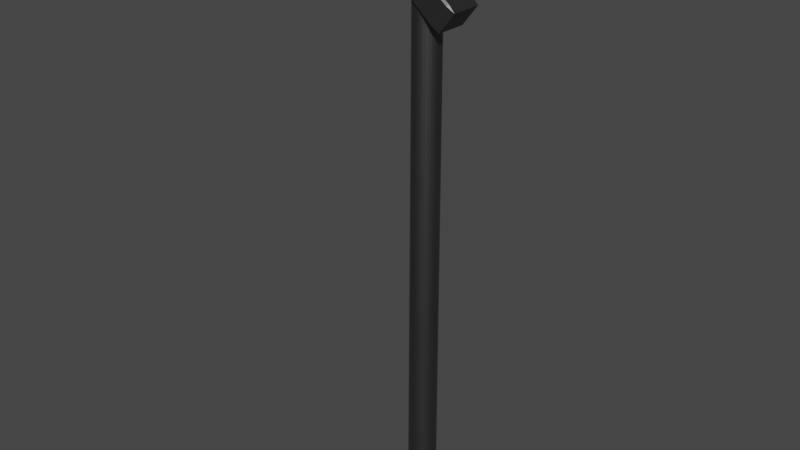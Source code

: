 # Source: BlendstreetLight.blend  (saved by Blender 3.6.13; exported with 4.5.12 LTS)
import bpy
from mathutils import Matrix  # noqa: F401  (used for matrix-valued properties, if any)

bpy.ops.wm.read_factory_settings(use_empty=True)
scene = bpy.context.scene
scene.name = 'Scene'

# ---- collections
col_collection = bpy.data.collections.new('Collection'); scene.collection.children.link(col_collection)

# ---- materials (node trees are filled in below, after node groups)
mat_material_001 = bpy.data.materials.new('Material.001')
mat_material_001.use_transparent_shadow = False
mat_material_002 = bpy.data.materials.new('Material.002')
mat_material_002.use_transparent_shadow = False

# ---- material node trees
mat_material_001.use_nodes = True; mat_material_001.node_tree.nodes.clear()
_N = mat_material_001.node_tree.nodes; _L = mat_material_001.node_tree.links
n0 = _N.new('ShaderNodeBsdfPrincipled'); n0.name = 'Principled BSDF'; n0.location = (10, 300)
n0.distribution = 'GGX'
n0.subsurface_method = 'RANDOM_WALK_SKIN'
n0.inputs[0].default_value = (0.1523, 0.1523, 0.1523, 1.0)
n0.inputs[1].default_value = 1.0
n0.inputs[3].default_value = 1.45
n0.inputs[27].default_value = (0.0, 0.0, 0.0, 1.0)
n0.inputs[28].default_value = 1.0
n1 = _N.new('ShaderNodeOutputMaterial'); n1.name = 'Material Output'; n1.location = (300, 300)
_L.new(n0.outputs[0], n1.inputs[0])
n1.is_active_output = True
mat_material_002.use_nodes = True; mat_material_002.node_tree.nodes.clear()
_N = mat_material_002.node_tree.nodes; _L = mat_material_002.node_tree.links
n0 = _N.new('ShaderNodeBsdfPrincipled'); n0.name = 'Principled BSDF'; n0.location = (10, 300)
n0.distribution = 'GGX'
n0.subsurface_method = 'RANDOM_WALK_SKIN'
n0.inputs[3].default_value = 1.45
n0.inputs[27].default_value = (0.0, 0.0, 0.0, 1.0)
n0.inputs[28].default_value = 1.0
n1 = _N.new('ShaderNodeOutputMaterial'); n1.name = 'Material Output'; n1.location = (300, 300)
_L.new(n0.outputs[0], n1.inputs[0])
n1.is_active_output = True

# ---- world
world_world = bpy.data.worlds.new('World'); scene.world = world_world
world_world.use_nodes = True; world_world.node_tree.nodes.clear()
_N = world_world.node_tree.nodes; _L = world_world.node_tree.links
n0 = _N.new('ShaderNodeOutputWorld'); n0.name = 'World Output'; n0.location = (300, 300)
n1 = _N.new('ShaderNodeBackground'); n1.name = 'Background'; n1.location = (10, 300)
n1.inputs[0].default_value = (0.05088, 0.05088, 0.05088, 1.0)
_L.new(n1.outputs[0], n0.inputs[0])
n0.is_active_output = True
world_world.color = (0.05088, 0.05088, 0.05088)
world_world.use_sun_shadow = False
world_world.sun_shadow_jitter_overblur = 0.0

# ---- meshes
me_cylinder = bpy.data.meshes.new('Cylinder')
me_cylinder.from_pydata([(-5.235e-09, 1.432, -1.0), (5.872e-09, 0.515, 1.0), (0.2794, 1.405, -1.0), (0.1005, 0.5051, 1.0), (0.5481, 1.323, -1.0), (0.1971, 0.4758, 1.0), (0.7958, 1.191, -1.0), (0.2861, 0.4282, 1.0), (1.013, 1.013, -1.0), (0.3641, 0.3641, 1.0), (1.191, 0.7958, -1.0), (0.4282, 0.2861, 1.0), (1.323, 0.5481, -1.0), (0.4758, 0.1971, 1.0), (1.405, 0.2794, -1.0), (0.5051, 0.1005, 1.0), (1.432, -6.443e-09, -1.0), (0.515, 7.228e-09, 1.0), (1.405, -0.2794, -1.0), (0.5051, -0.1005, 1.0), (1.323, -0.5481, -1.0), (0.4758, -0.1971, 1.0), (1.191, -0.7958, -1.0), (0.4282, -0.2861, 1.0), (1.013, -1.013, -1.0), (0.3641, -0.3641, 1.0), (0.7958, -1.191, -1.0), (0.2861, -0.4282, 1.0), (0.5481, -1.323, -1.0), (0.1971, -0.4758, 1.0), (0.2794, -1.405, -1.0), (0.1005, -0.5051, 1.0), (-5.235e-09, -1.432, -1.0), (5.872e-09, -0.515, 1.0), (-0.2794, -1.405, -1.0), (-0.1005, -0.5051, 1.0), (-0.5481, -1.323, -1.0), (-0.1971, -0.4758, 1.0), (-0.7958, -1.191, -1.0), (-0.2861, -0.4282, 1.0), (-1.013, -1.013, -1.0), (-0.3641, -0.3641, 1.0), (-1.191, -0.7958, -1.0), (-0.4282, -0.2861, 1.0), (-1.323, -0.5481, -1.0), (-0.4758, -0.1971, 1.0), (-1.405, -0.2794, -1.0), (-0.5051, -0.1005, 1.0), (-1.432, -6.443e-09, -1.0), (-0.515, 7.228e-09, 1.0), (-1.405, 0.2794, -1.0), (-0.5051, 0.1005, 1.0), (-1.323, 0.5481, -1.0), (-0.4758, 0.1971, 1.0), (-1.191, 0.7958, -1.0), (-0.4282, 0.2861, 1.0), (-1.013, 1.013, -1.0), (-0.3641, 0.3641, 1.0), (-0.7958, 1.191, -1.0), (-0.2861, 0.4282, 1.0), (-0.5481, 1.323, -1.0), (-0.1971, 0.4758, 1.0), (-0.2794, 1.405, -1.0), (-0.1005, 0.5051, 1.0), (5.456e-09, 0.5493, -0.8492), (0.1072, 0.5388, -0.8492), (0.2102, 0.5075, -0.8492), (0.3052, 0.4567, -0.8492), (0.3884, 0.3884, -0.8492), (0.4567, 0.3052, -0.8492), (0.5075, 0.2102, -0.8492), (0.5388, 0.1072, -0.8492), (0.5493, 6.716e-09, -0.8492), (0.5388, -0.1072, -0.8492), (0.5075, -0.2102, -0.8492), (0.4567, -0.3052, -0.8492), (0.3884, -0.3884, -0.8492), (0.3052, -0.4567, -0.8492), (0.2102, -0.5075, -0.8492), (0.1072, -0.5388, -0.8492), (5.456e-09, -0.5493, -0.8492), (-0.1072, -0.5388, -0.8492), (-0.2102, -0.5075, -0.8492), (-0.3052, -0.4567, -0.8492), (-0.3884, -0.3884, -0.8492), (-0.4567, -0.3052, -0.8492), (-0.5075, -0.2102, -0.8492), (-0.5388, -0.1072, -0.8492), (-0.5493, 6.716e-09, -0.8492), (-0.5388, 0.1072, -0.8492), (-0.5075, 0.2102, -0.8492), (-0.4567, 0.3052, -0.8492), (-0.3884, 0.3884, -0.8492), (-0.3052, 0.4567, -0.8492), (-0.2102, 0.5075, -0.8492), (-0.1072, 0.5388, -0.8492), (-5.235e-09, 1.432, -1.045), (0.2794, 1.405, -1.045), (0.5481, 1.323, -1.045), (0.7958, 1.191, -1.045), (1.013, 1.013, -1.045), (1.191, 0.7958, -1.045), (1.323, 0.5481, -1.045), (1.405, 0.2794, -1.045), (1.432, -6.443e-09, -1.045), (1.405, -0.2794, -1.045), (1.323, -0.5481, -1.045), (1.191, -0.7958, -1.045), (1.013, -1.013, -1.045), (0.7958, -1.191, -1.045), (0.5481, -1.323, -1.045), (0.2794, -1.405, -1.045), (-5.235e-09, -1.432, -1.045), (-0.2794, -1.405, -1.045), (-0.5481, -1.323, -1.045), (-0.7958, -1.191, -1.045), (-1.013, -1.013, -1.045), (-1.191, -0.7958, -1.045), (-1.323, -0.5481, -1.045), (-1.405, -0.2794, -1.045), (-1.432, -6.443e-09, -1.045), (-1.405, 0.2794, -1.045), (-1.323, 0.5481, -1.045), (-1.191, 0.7958, -1.045), (-1.013, 1.013, -1.045), (-0.7958, 1.191, -1.045), (-0.5481, 1.323, -1.045), (-0.2794, 1.405, -1.045), (5.872e-09, 0.5145, 1.0), (0.1005, 0.5046, 1.0), (0.1971, 0.4753, 1.0), (0.2861, 0.4277, 1.0), (0.3641, 0.3637, 1.0), (0.4282, 0.2856, 1.0), (0.4758, 0.1966, 1.0), (0.5051, 0.09998, 1.0), (0.515, -0.0004811, 1.0), (0.5051, -0.1009, 1.0), (0.4758, -0.1975, 1.0), (0.4282, -0.2866, 1.0), (0.3641, -0.3646, 1.0), (0.2861, -0.4287, 1.0), (0.1971, -0.4762, 1.0), (0.1005, -0.5055, 1.0), (5.872e-09, -0.5154, 1.0), (-0.1005, -0.5055, 1.0), (-0.1971, -0.4762, 1.0), (-0.2861, -0.4287, 1.0), (-0.3641, -0.3646, 1.0), (-0.4282, -0.2866, 1.0), (-0.4758, -0.1975, 1.0), (-0.5051, -0.1009, 1.0), (-0.515, -0.0004811, 1.0), (-0.5051, 0.09998, 1.0), (-0.4758, 0.1966, 1.0), (-0.4282, 0.2856, 1.0), (-0.3641, 0.3637, 1.0), (-0.2861, 0.4277, 1.0), (-0.1971, 0.4753, 1.0), (-0.1005, 0.5046, 1.0), (5.872e-09, 0.514, 1.0), (0.1005, 0.5041, 1.0), (0.1971, 0.4748, 1.0), (0.2861, 0.4272, 1.0), (0.3641, 0.3632, 1.0), (0.4282, 0.2851, 1.0), (0.4758, 0.1961, 1.0), (0.5051, 0.0995, 1.0), (0.515, -0.0009622, 1.0), (0.5051, -0.1014, 1.0), (0.4758, -0.198, 1.0), (0.4282, -0.2871, 1.0), (0.3641, -0.3651, 1.0), (0.2861, -0.4291, 1.0), (0.1971, -0.4767, 0.9999), (0.1005, -0.506, 0.9999), (5.872e-09, -0.5159, 0.9999), (-0.1005, -0.506, 0.9999), (-0.1971, -0.4767, 0.9999), (-0.2861, -0.4291, 1.0), (-0.3641, -0.3651, 1.0), (-0.4282, -0.2871, 1.0), (-0.4758, -0.198, 1.0), (-0.5051, -0.1014, 1.0), (-0.515, -0.0009622, 1.0), (-0.5051, 0.0995, 1.0), (-0.4758, 0.1961, 1.0), (-0.4282, 0.2851, 1.0), (-0.3641, 0.3632, 1.0), (-0.2861, 0.4272, 1.0), (-0.1971, 0.4748, 1.0), (-0.1005, 0.5041, 1.0), (5.872e-09, 0.5135, 1.0), (0.1005, 0.5036, 1.0), (0.1971, 0.4743, 1.0), (0.2861, 0.4267, 1.0), (0.3641, 0.3627, 1.0), (0.4282, 0.2847, 1.0), (0.4758, 0.1956, 1.0), (0.5051, 0.09902, 1.0), (0.515, -0.001443, 1.0), (0.5051, -0.1019, 1.0), (0.4758, -0.1985, 1.0), (0.4282, -0.2875, 1.0), (0.3641, -0.3656, 0.9999), (0.2861, -0.4296, 0.9999), (0.1971, -0.4772, 0.9999), (0.1005, -0.5065, 0.9999), (5.872e-09, -0.5164, 0.9999), (-0.1005, -0.5065, 0.9999), (-0.1971, -0.4772, 0.9999), (-0.2861, -0.4296, 0.9999), (-0.3641, -0.3656, 0.9999), (-0.4282, -0.2875, 1.0), (-0.4758, -0.1985, 1.0), (-0.5051, -0.1019, 1.0), (-0.515, -0.001443, 1.0), (-0.5051, 0.09902, 1.0), (-0.4758, 0.1956, 1.0), (-0.4282, 0.2847, 1.0), (-0.3641, 0.3627, 1.0), (-0.2861, 0.4267, 1.0), (-0.1971, 0.4743, 1.0), (-0.1005, 0.5036, 1.0), (5.872e-09, 0.513, 1.0), (0.1005, 0.5031, 1.0), (0.1971, 0.4738, 1.0), (0.2861, 0.4262, 1.0), (0.3641, 0.3622, 1.0), (0.4282, 0.2842, 1.0), (0.4758, 0.1951, 1.0), (0.5051, 0.09854, 1.0), (0.515, -0.001924, 1.0), (0.5051, -0.1024, 1.0), (0.4758, -0.199, 1.0), (0.4282, -0.288, 0.9999), (0.3641, -0.3661, 0.9999), (0.2861, -0.4301, 0.9999), (0.1971, -0.4777, 0.9999), (0.1005, -0.507, 0.9999), (5.872e-09, -0.5169, 0.9999), (-0.1005, -0.507, 0.9999), (-0.1971, -0.4777, 0.9999), (-0.2861, -0.4301, 0.9999), (-0.3641, -0.3661, 0.9999), (-0.4282, -0.288, 0.9999), (-0.4758, -0.199, 1.0), (-0.5051, -0.1024, 1.0), (-0.515, -0.001924, 1.0), (-0.5051, 0.09854, 1.0), (-0.4758, 0.1951, 1.0), (-0.4282, 0.2842, 1.0), (-0.3641, 0.3622, 1.0), (-0.2861, 0.4262, 1.0), (-0.1971, 0.4738, 1.0), (-0.1005, 0.5031, 1.0), (5.872e-09, 0.5126, 1.0), (0.1005, 0.5027, 1.0), (0.1971, 0.4734, 1.0), (0.2861, 0.4258, 1.0), (0.3641, 0.3617, 1.0), (0.4282, 0.2837, 1.0), (0.4758, 0.1947, 1.0), (0.5051, 0.09806, 1.0), (0.515, -0.002406, 1.0), (0.5051, -0.1029, 1.0), (0.4758, -0.1995, 0.9999), (0.4282, -0.2885, 0.9999), (0.3641, -0.3665, 0.9999), (0.2861, -0.4306, 0.9999), (0.1971, -0.4782, 0.9999), (0.1005, -0.5075, 0.9999), (5.872e-09, -0.5174, 0.9999), (-0.1005, -0.5075, 0.9999), (-0.1971, -0.4782, 0.9999), (-0.2861, -0.4306, 0.9999), (-0.3641, -0.3665, 0.9999), (-0.4282, -0.2885, 0.9999), (-0.4758, -0.1995, 0.9999), (-0.5051, -0.1029, 1.0), (-0.515, -0.002406, 1.0), (-0.5051, 0.09806, 1.0), (-0.4758, 0.1947, 1.0), (-0.4282, 0.2837, 1.0), (-0.3641, 0.3617, 1.0), (-0.2861, 0.4258, 1.0), (-0.1971, 0.4734, 1.0), (-0.1005, 0.5027, 1.0), (5.872e-09, 0.5121, 1.0), (0.1005, 0.5022, 1.0), (0.1971, 0.4729, 1.0), (0.2861, 0.4253, 1.0), (0.3641, 0.3612, 1.0), (0.4282, 0.2832, 1.0), (0.4758, 0.1942, 1.0), (0.5051, 0.09758, 1.0), (0.515, -0.002887, 1.0), (0.5051, -0.1034, 1.0), (0.4758, -0.2, 0.9999), (0.4282, -0.289, 0.9999), (0.3641, -0.367, 0.9999), (0.2861, -0.4311, 0.9999), (0.1971, -0.4786, 0.9998), (0.1005, -0.508, 0.9998), (5.872e-09, -0.5178, 0.9998), (-0.1005, -0.508, 0.9998), (-0.1971, -0.4786, 0.9998), (-0.2861, -0.4311, 0.9999), (-0.3641, -0.367, 0.9999), (-0.4282, -0.289, 0.9999), (-0.4758, -0.2, 0.9999), (-0.5051, -0.1034, 1.0), (-0.515, -0.002887, 1.0), (-0.5051, 0.09758, 1.0), (-0.4758, 0.1942, 1.0), (-0.4282, 0.2832, 1.0), (-0.3641, 0.3612, 1.0), (-0.2861, 0.4253, 1.0), (-0.1971, 0.4729, 1.0), (-0.1005, 0.5022, 1.0), (5.872e-09, 0.5116, 1.0), (0.1005, 0.5017, 1.0), (0.1971, 0.4724, 1.0), (0.2861, 0.4248, 1.0), (0.3641, 0.3608, 1.0), (0.4282, 0.2827, 1.0), (0.4758, 0.1937, 1.0), (0.5051, 0.0971, 1.0), (0.515, -0.003368, 1.0), (0.5051, -0.1038, 1.0), (0.4758, -0.2004, 0.9999), (0.4282, -0.2895, 0.9999), (0.3641, -0.3675, 0.9999), (0.2861, -0.4315, 0.9998), (0.1971, -0.4791, 0.9998), (0.1005, -0.5084, 0.9998), (5.872e-09, -0.5183, 0.9998), (-0.1005, -0.5084, 0.9998), (-0.1971, -0.4791, 0.9998), (-0.2861, -0.4315, 0.9998), (-0.3641, -0.3675, 0.9999), (-0.4282, -0.2895, 0.9999), (-0.4758, -0.2004, 0.9999), (-0.5051, -0.1038, 1.0), (-0.515, -0.003368, 1.0), (-0.5051, 0.0971, 1.0), (-0.4758, 0.1937, 1.0), (-0.4282, 0.2827, 1.0), (-0.3641, 0.3608, 1.0), (-0.2861, 0.4248, 1.0), (-0.1971, 0.4724, 1.0), (-0.1005, 0.5017, 1.0), (-2.808, -0.4272, 1.279), (-3.11, -0.4272, 1.295), (-2.845, -0.5048, 1.274), (1.277, -0.6776, 0.9715), (1.545, -0.613, 0.9521), (1.315, -0.599, 0.9762), (-3.11, 0.4272, 1.295), (-2.808, 0.4272, 1.279), (-2.845, 0.5048, 1.274), (1.315, 0.599, 0.9762), (1.545, 0.613, 0.9521), (1.277, 0.6776, 0.9715), (-3.587, -0.4119, 1.233), (-3.321, -0.4909, 1.212), (-3.257, -0.5048, 1.222), (-3.521, -0.4272, 1.243), (0.6623, -0.599, 0.8942), (0.9545, -0.613, 0.8778), (0.7002, -0.6776, 0.8989), (-3.521, 0.4272, 1.243), (-3.257, 0.5048, 1.222), (-3.321, 0.4909, 1.212), (-3.587, 0.4119, 1.233), (0.7002, 0.6776, 0.8989), (0.9545, 0.613, 0.8778), (0.6623, 0.599, 0.8942), (-1.983, -0.4391, 1.216), (-2.515, -0.4272, 1.256), (-2.552, -0.5048, 1.251), (-2.02, -0.5177, 1.211), (-2.515, 0.4272, 1.256), (-1.983, 0.4391, 1.216), (-2.02, 0.5177, 1.211), (-2.552, 0.5048, 1.251), (-3.051, 0.4909, 1.191), (-2.964, 0.5048, 1.2), (-2.444, 0.5177, 1.158), (-2.482, 0.4391, 1.153), (-2.787, 0.412, 1.171), (-3.051, -0.4909, 1.191), (-2.787, -0.412, 1.171), (-2.482, -0.4391, 1.153), (-2.444, -0.5177, 1.158), (-2.964, -0.5048, 1.2), (-3.468, 0.3755, 1.161), (-3.202, 0.297, 1.141), (-3.518, 0.2842, 1.157), (-3.55, 0.3755, 1.167), (-3.577, 0.2842, 1.162), (-3.814, 0.297, 1.188), (-3.814, -0.297, 1.188), (-3.577, -0.2842, 1.162), (-3.55, -0.3755, 1.167), (-3.468, -0.3755, 1.161), (-3.518, -0.2842, 1.157), (-3.202, -0.297, 1.141)], [], [(64, 1, 3, 65), (65, 3, 5, 66), (66, 5, 7, 67), (67, 7, 9, 68), (68, 9, 11, 69), (69, 11, 13, 70), (70, 13, 15, 71), (71, 15, 17, 72), (72, 17, 19, 73), (73, 19, 21, 74), (74, 21, 23, 75), (75, 23, 25, 76), (76, 25, 27, 77), (77, 27, 29, 78), (78, 29, 31, 79), (79, 31, 33, 80), (80, 33, 35, 81), (81, 35, 37, 82), (82, 37, 39, 83), (83, 39, 41, 84), (84, 41, 43, 85), (85, 43, 45, 86), (86, 45, 47, 87), (87, 47, 49, 88), (88, 49, 51, 89), (89, 51, 53, 90), (90, 53, 55, 91), (91, 55, 57, 92), (92, 57, 59, 93), (93, 59, 61, 94), (7, 5, 130, 131), (94, 61, 63, 95), (95, 63, 1, 64), (14, 16, 104, 103), (62, 95, 64, 0), (60, 94, 95, 62), (58, 93, 94, 60), (56, 92, 93, 58), (54, 91, 92, 56), (52, 90, 91, 54), (50, 89, 90, 52), (48, 88, 89, 50), (46, 87, 88, 48), (44, 86, 87, 46), (42, 85, 86, 44), (40, 84, 85, 42), (38, 83, 84, 40), (36, 82, 83, 38), (34, 81, 82, 36), (32, 80, 81, 34), (30, 79, 80, 32), (28, 78, 79, 30), (26, 77, 78, 28), (24, 76, 77, 26), (22, 75, 76, 24), (20, 74, 75, 22), (18, 73, 74, 20), (16, 72, 73, 18), (14, 71, 72, 16), (12, 70, 71, 14), (10, 69, 70, 12), (8, 68, 69, 10), (6, 67, 68, 8), (4, 66, 67, 6), (2, 65, 66, 4), (0, 64, 65, 2), (96, 97, 98, 99, 100, 101, 102, 103, 104, 105, 106, 107, 108, 109, 110, 111, 112, 113, 114, 115, 116, 117, 118, 119, 120, 121, 122, 123, 124, 125, 126, 127), (32, 34, 113, 112), (50, 52, 122, 121), (6, 8, 100, 99), (24, 26, 109, 108), (42, 44, 118, 117), (60, 62, 127, 126), (16, 18, 105, 104), (34, 36, 114, 113), (52, 54, 123, 122), (8, 10, 101, 100), (26, 28, 110, 109), (44, 46, 119, 118), (0, 2, 97, 96), (62, 0, 96, 127), (18, 20, 106, 105), (36, 38, 115, 114), (54, 56, 124, 123), (10, 12, 102, 101), (28, 30, 111, 110), (46, 48, 120, 119), (2, 4, 98, 97), (20, 22, 107, 106), (38, 40, 116, 115), (56, 58, 125, 124), (12, 14, 103, 102), (30, 32, 112, 111), (48, 50, 121, 120), (4, 6, 99, 98), (22, 24, 108, 107), (40, 42, 117, 116), (58, 60, 126, 125), (141, 140, 172, 173), (25, 23, 139, 140), (43, 41, 148, 149), (61, 59, 157, 158), (17, 15, 135, 136), (35, 33, 144, 145), (53, 51, 153, 154), (9, 7, 131, 132), (27, 25, 140, 141), (45, 43, 149, 150), (63, 61, 158, 159), (19, 17, 136, 137), (37, 35, 145, 146), (55, 53, 154, 155), (11, 9, 132, 133), (29, 27, 141, 142), (47, 45, 150, 151), (3, 1, 128, 129), (1, 63, 159, 128), (21, 19, 137, 138), (39, 37, 146, 147), (57, 55, 155, 156), (13, 11, 133, 134), (31, 29, 142, 143), (49, 47, 151, 152), (5, 3, 129, 130), (23, 21, 138, 139), (41, 39, 147, 148), (59, 57, 156, 157), (15, 13, 134, 135), (33, 31, 143, 144), (51, 49, 152, 153), (176, 175, 207, 208), (155, 154, 186, 187), (142, 141, 173, 174), (129, 128, 160, 161), (156, 155, 187, 188), (143, 142, 174, 175), (130, 129, 161, 162), (157, 156, 188, 189), (144, 143, 175, 176), (131, 130, 162, 163), (158, 157, 189, 190), (145, 144, 176, 177), (132, 131, 163, 164), (159, 158, 190, 191), (146, 145, 177, 178), (133, 132, 164, 165), (128, 159, 191, 160), (147, 146, 178, 179), (134, 133, 165, 166), (148, 147, 179, 180), (135, 134, 166, 167), (149, 148, 180, 181), (136, 135, 167, 168), (150, 149, 181, 182), (137, 136, 168, 169), (151, 150, 182, 183), (138, 137, 169, 170), (152, 151, 183, 184), (139, 138, 170, 171), (153, 152, 184, 185), (140, 139, 171, 172), (154, 153, 185, 186), (211, 210, 242, 243), (163, 162, 194, 195), (190, 189, 221, 222), (177, 176, 208, 209), (164, 163, 195, 196), (191, 190, 222, 223), (178, 177, 209, 210), (165, 164, 196, 197), (160, 191, 223, 192), (179, 178, 210, 211), (166, 165, 197, 198), (180, 179, 211, 212), (167, 166, 198, 199), (181, 180, 212, 213), (168, 167, 199, 200), (182, 181, 213, 214), (169, 168, 200, 201), (183, 182, 214, 215), (170, 169, 201, 202), (184, 183, 215, 216), (171, 170, 202, 203), (185, 184, 216, 217), (172, 171, 203, 204), (186, 185, 217, 218), (173, 172, 204, 205), (187, 186, 218, 219), (174, 173, 205, 206), (161, 160, 192, 193), (188, 187, 219, 220), (175, 174, 206, 207), (162, 161, 193, 194), (189, 188, 220, 221), (246, 245, 277, 278), (198, 197, 229, 230), (212, 211, 243, 244), (199, 198, 230, 231), (213, 212, 244, 245), (200, 199, 231, 232), (214, 213, 245, 246), (201, 200, 232, 233), (215, 214, 246, 247), (202, 201, 233, 234), (216, 215, 247, 248), (203, 202, 234, 235), (217, 216, 248, 249), (204, 203, 235, 236), (218, 217, 249, 250), (205, 204, 236, 237), (219, 218, 250, 251), (206, 205, 237, 238), (193, 192, 224, 225), (220, 219, 251, 252), (207, 206, 238, 239), (194, 193, 225, 226), (221, 220, 252, 253), (208, 207, 239, 240), (195, 194, 226, 227), (222, 221, 253, 254), (209, 208, 240, 241), (196, 195, 227, 228), (223, 222, 254, 255), (210, 209, 241, 242), (197, 196, 228, 229), (192, 223, 255, 224), (281, 280, 312, 313), (233, 232, 264, 265), (247, 246, 278, 279), (234, 233, 265, 266), (248, 247, 279, 280), (235, 234, 266, 267), (249, 248, 280, 281), (236, 235, 267, 268), (250, 249, 281, 282), (237, 236, 268, 269), (251, 250, 282, 283), (238, 237, 269, 270), (225, 224, 256, 257), (252, 251, 283, 284), (239, 238, 270, 271), (226, 225, 257, 258), (253, 252, 284, 285), (240, 239, 271, 272), (227, 226, 258, 259), (254, 253, 285, 286), (241, 240, 272, 273), (228, 227, 259, 260), (255, 254, 286, 287), (242, 241, 273, 274), (229, 228, 260, 261), (224, 255, 287, 256), (243, 242, 274, 275), (230, 229, 261, 262), (244, 243, 275, 276), (231, 230, 262, 263), (245, 244, 276, 277), (232, 231, 263, 264), (289, 288, 320, 321), (268, 267, 299, 300), (282, 281, 313, 314), (269, 268, 300, 301), (283, 282, 314, 315), (270, 269, 301, 302), (257, 256, 288, 289), (284, 283, 315, 316), (271, 270, 302, 303), (258, 257, 289, 290), (285, 284, 316, 317), (272, 271, 303, 304), (259, 258, 290, 291), (286, 285, 317, 318), (273, 272, 304, 305), (260, 259, 291, 292), (287, 286, 318, 319), (274, 273, 305, 306), (261, 260, 292, 293), (256, 287, 319, 288), (275, 274, 306, 307), (262, 261, 293, 294), (276, 275, 307, 308), (263, 262, 294, 295), (277, 276, 308, 309), (264, 263, 295, 296), (278, 277, 309, 310), (265, 264, 296, 297), (279, 278, 310, 311), (266, 265, 297, 298), (280, 279, 311, 312), (267, 266, 298, 299), (321, 320, 351, 350, 349, 348, 347, 346, 345, 344, 343, 342, 341, 340, 339, 338, 337, 336, 335, 334, 333, 332, 331, 330, 329, 328, 327, 326, 325, 324, 323, 322), (316, 315, 347, 348), (303, 302, 334, 335), (290, 289, 321, 322), (317, 316, 348, 349), (304, 303, 335, 336), (291, 290, 322, 323), (318, 317, 349, 350), (305, 304, 336, 337), (292, 291, 323, 324), (319, 318, 350, 351), (306, 305, 337, 338), (293, 292, 324, 325), (288, 319, 351, 320), (307, 306, 338, 339), (294, 293, 325, 326), (308, 307, 339, 340), (295, 294, 326, 327), (309, 308, 340, 341), (296, 295, 327, 328), (310, 309, 341, 342), (297, 296, 328, 329), (311, 310, 342, 343), (298, 297, 329, 330), (312, 311, 343, 344), (299, 298, 330, 331), (313, 312, 344, 345), (300, 299, 331, 332), (314, 313, 345, 346), (301, 300, 332, 333), (315, 314, 346, 347), (302, 301, 333, 334), (376, 362, 356, 369), (364, 374, 401, 402), (373, 386, 396, 399), (378, 357, 361, 383), (366, 395, 380, 354), (360, 385, 387, 372), (394, 370, 355, 381), (390, 392, 407, 397), (384, 363, 375, 388), (358, 371, 367, 353), (400, 398, 406, 403), (389, 377, 368, 393), (391, 365, 404, 405), (352, 353, 354), (355, 356, 357), (358, 359, 360), (361, 362, 363), (364, 365, 366, 367), (368, 369, 370), (371, 372, 373, 374), (375, 376, 377), (378, 379, 380, 381), (382, 383, 384, 385), (386, 387, 388, 389, 390), (391, 392, 393, 394, 395), (396, 397, 398), (399, 400, 401), (402, 403, 404), (405, 406, 407), (358, 353, 352, 359), (381, 355, 357, 378), (356, 362, 361, 357), (385, 360, 359, 382), (371, 358, 360, 372), (362, 376, 375, 363), (386, 373, 372, 387), (367, 371, 374, 364), (376, 369, 368, 377), (395, 366, 365, 391), (353, 367, 366, 354), (369, 356, 355, 370), (354, 380, 379, 352), (363, 384, 383, 361), (377, 389, 388, 375), (370, 394, 393, 368), (394, 381, 380, 395), (389, 393, 392, 390), (384, 388, 387, 385), (378, 383, 382, 379), (398, 400, 399, 396), (402, 401, 400, 403), (405, 404, 403, 406), (397, 407, 406, 398), (390, 397, 396, 386), (401, 374, 373, 399), (391, 405, 407, 392), (364, 402, 404, 365), (352, 379, 382, 359)])
me_cylinder.polygons.foreach_set('material_index', [0, 0, 0, 0, 0, 0, 0, 0, 0, 0, 0, 0, 0, 0, 0, 0, 0, 0, 0, 0, 0, 0, 0, 0, 0, 0, 0, 0, 0, 0, 0, 0, 0, 0, 0, 0, 0, 0, 0, 0, 0, 0, 0, 0, 0, 0, 0, 0, 0, 0, 0, 0, 0, 0, 0, 0, 0, 0, 0, 0, 0, 0, 0, 0, 0, 0, 0, 0, 0, 0, 0, 0, 0, 0, 0, 0, 0, 0, 0, 0, 0, 0, 0, 0, 0, 0, 0, 0, 0, 0, 0, 0, 0, 0, 0, 0, 0, 0, 0, 0, 0, 0, 0, 0, 0, 0, 0, 0, 0, 0, 0, 0, 0, 0, 0, 0, 0, 0, 0, 0, 0, 0, 0, 0, 0, 0, 0, 0, 0, 0, 0, 0, 0, 0, 0, 0, 0, 0, 0, 0, 0, 0, 0, 0, 0, 0, 0, 0, 0, 0, 0, 0, 0, 0, 0, 0, 0, 0, 0, 0, 0, 0, 0, 0, 0, 0, 0, 0, 0, 0, 0, 0, 0, 0, 0, 0, 0, 0, 0, 0, 0, 0, 0, 0, 0, 0, 0, 0, 0, 0, 0, 0, 0, 0, 0, 0, 0, 0, 0, 0, 0, 0, 0, 0, 0, 0, 0, 0, 0, 0, 0, 0, 0, 0, 0, 0, 0, 0, 0, 0, 0, 0, 0, 0, 0, 0, 0, 0, 0, 0, 0, 0, 0, 0, 0, 0, 0, 0, 0, 0, 0, 0, 0, 0, 0, 0, 0, 0, 0, 0, 0, 0, 0, 0, 0, 0, 0, 0, 0, 0, 0, 0, 0, 0, 0, 0, 0, 0, 0, 0, 0, 0, 0, 0, 0, 0, 0, 0, 0, 0, 0, 0, 0, 0, 0, 0, 0, 0, 0, 0, 0, 0, 0, 0, 0, 0, 0, 0, 0, 0, 0, 0, 0, 0, 0, 0, 0, 0, 0, 0, 0, 0, 0, 0, 0, 0, 0, 0, 0, 0, 0, 0, 0, 1, 1, 0, 0, 0, 0, 0, 0, 0, 1, 0, 1, 0, 0, 0, 0, 0, 0, 0, 0, 0, 0, 0, 0, 1, 1, 1, 1, 0, 0, 0, 0, 0, 0, 0, 0, 0, 0, 0, 0, 0, 0, 0, 0, 0, 0, 0, 0, 1, 1, 1, 1, 1, 1, 1, 1, 0])
_uv = me_cylinder.uv_layers.new(name='UVMap')
_uv.uv.foreach_set('vector', [1.0, 0.5377, 1.0, 1.0, 0.9688, 1.0, 0.9688, 0.5377, 0.9688, 0.5377, 0.9688, 1.0, 0.9375, 1.0, 0.9375, 0.5377, 0.9375, 0.5377, 0.9375, 1.0, 0.9062, 1.0, 0.9062, 0.5377, 0.9062, 0.5377, 0.9062, 1.0, 0.875, 1.0, 0.875, 0.5377, 0.875, 0.5377, 0.875, 1.0, 0.8438, 1.0, 0.8438, 0.5377, 0.8438, 0.5377, 0.8438, 1.0, 0.8125, 1.0, 0.8125, 0.5377, 0.8125, 0.5377, 0.8125, 1.0, 0.7812, 1.0, 0.7812, 0.5377, 0.7812, 0.5377, 0.7812, 1.0, 0.75, 1.0, 0.75, 0.5377, 0.75, 0.5377, 0.75, 1.0, 0.7188, 1.0, 0.7188, 0.5377, 0.7188, 0.5377, 0.7188, 1.0, 0.6875, 1.0, 0.6875, 0.5377, 0.6875, 0.5377, 0.6875, 1.0, 0.6562, 1.0, 0.6562, 0.5377, 0.6562, 0.5377, 0.6562, 1.0, 0.625, 1.0, 0.625, 0.5377, 0.625, 0.5377, 0.625, 1.0, 0.5938, 1.0, 0.5938, 0.5377, 0.5938, 0.5377, 0.5938, 1.0, 0.5625, 1.0, 0.5625, 0.5377, 0.5625, 0.5377, 0.5625, 1.0, 0.5312, 1.0, 0.5312, 0.5377, 0.5312, 0.5377, 0.5312, 1.0, 0.5, 1.0, 0.5, 0.5377, 0.5, 0.5377, 0.5, 1.0, 0.4688, 1.0, 0.4688, 0.5377, 0.4688, 0.5377, 0.4688, 1.0, 0.4375, 1.0, 0.4375, 0.5377, 0.4375, 0.5377, 0.4375, 1.0, 0.4062, 1.0, 0.4062, 0.5377, 0.4062, 0.5377, 0.4062, 1.0, 0.375, 1.0, 0.375, 0.5377, 0.375, 0.5377, 0.375, 1.0, 0.3438, 1.0, 0.3438, 0.5377, 0.3438, 0.5377, 0.3438, 1.0, 0.3125, 1.0, 0.3125, 0.5377, 0.3125, 0.5377, 0.3125, 1.0, 0.2812, 1.0, 0.2812, 0.5377, 0.2812, 0.5377, 0.2812, 1.0, 0.25, 1.0, 0.25, 0.5377, 0.25, 0.5377, 0.25, 1.0, 0.2188, 1.0, 0.2188, 0.5377, 0.2188, 0.5377, 0.2188, 1.0, 0.1875, 1.0, 0.1875, 0.5377, 0.1875, 0.5377, 0.1875, 1.0, 0.1562, 1.0, 0.1562, 0.5377, 0.1562, 0.5377, 0.1562, 1.0, 0.125, 1.0, 0.125, 0.5377, 0.125, 0.5377, 0.125, 1.0, 0.09375, 1.0, 0.09375, 0.5377, 0.09375, 0.5377, 0.09375, 1.0, 0.0625, 1.0, 0.0625, 0.5377, 0.9062, 1.0, 0.9375, 1.0, 0.9375, 1.0, 0.9062, 1.0, 0.0625, 0.5377, 0.0625, 1.0, 0.03125, 1.0, 0.03125, 0.5377, 0.03125, 0.5377, 0.03125, 1.0, 0.0, 1.0, 0.0, 0.5377, 0.7812, 0.5, 0.75, 0.5, 0.75, 0.5, 0.7812, 0.5, 0.03125, 0.5, 0.03125, 0.5377, 0.0, 0.5377, 0.0, 0.5, 0.0625, 0.5, 0.0625, 0.5377, 0.03125, 0.5377, 0.03125, 0.5, 0.09375, 0.5, 0.09375, 0.5377, 0.0625, 0.5377, 0.0625, 0.5, 0.125, 0.5, 0.125, 0.5377, 0.09375, 0.5377, 0.09375, 0.5, 0.1562, 0.5, 0.1562, 0.5377, 0.125, 0.5377, 0.125, 0.5, 0.1875, 0.5, 0.1875, 0.5377, 0.1562, 0.5377, 0.1562, 0.5, 0.2188, 0.5, 0.2188, 0.5377, 0.1875, 0.5377, 0.1875, 0.5, 0.25, 0.5, 0.25, 0.5377, 0.2188, 0.5377, 0.2188, 0.5, 0.2812, 0.5, 0.2812, 0.5377, 0.25, 0.5377, 0.25, 0.5, 0.3125, 0.5, 0.3125, 0.5377, 0.2812, 0.5377, 0.2812, 0.5, 0.3438, 0.5, 0.3438, 0.5377, 0.3125, 0.5377, 0.3125, 0.5, 0.375, 0.5, 0.375, 0.5377, 0.3438, 0.5377, 0.3438, 0.5, 0.4062, 0.5, 0.4062, 0.5377, 0.375, 0.5377, 0.375, 0.5, 0.4375, 0.5, 0.4375, 0.5377, 0.4062, 0.5377, 0.4062, 0.5, 0.4688, 0.5, 0.4688, 0.5377, 0.4375, 0.5377, 0.4375, 0.5, 0.5, 0.5, 0.5, 0.5377, 0.4688, 0.5377, 0.4688, 0.5, 0.5312, 0.5, 0.5312, 0.5377, 0.5, 0.5377, 0.5, 0.5, 0.5625, 0.5, 0.5625, 0.5377, 0.5312, 0.5377, 0.5312, 0.5, 0.5938, 0.5, 0.5938, 0.5377, 0.5625, 0.5377, 0.5625, 0.5, 0.625, 0.5, 0.625, 0.5377, 0.5938, 0.5377, 0.5938, 0.5, 0.6562, 0.5, 0.6562, 0.5377, 0.625, 0.5377, 0.625, 0.5, 0.6875, 0.5, 0.6875, 0.5377, 0.6562, 0.5377, 0.6562, 0.5, 0.7188, 0.5, 0.7188, 0.5377, 0.6875, 0.5377, 0.6875, 0.5, 0.75, 0.5, 0.75, 0.5377, 0.7188, 0.5377, 0.7188, 0.5, 0.7812, 0.5, 0.7812, 0.5377, 0.75, 0.5377, 0.75, 0.5, 0.8125, 0.5, 0.8125, 0.5377, 0.7812, 0.5377, 0.7812, 0.5, 0.8438, 0.5, 0.8438, 0.5377, 0.8125, 0.5377, 0.8125, 0.5, 0.875, 0.5, 0.875, 0.5377, 0.8438, 0.5377, 0.8438, 0.5, 0.9062, 0.5, 0.9062, 0.5377, 0.875, 0.5377, 0.875, 0.5, 0.9375, 0.5, 0.9375, 0.5377, 0.9062, 0.5377, 0.9062, 0.5, 0.9688, 0.5, 0.9688, 0.5377, 0.9375, 0.5377, 0.9375, 0.5, 1.0, 0.5, 1.0, 0.5377, 0.9688, 0.5377, 0.9688, 0.5, 0.75, 0.49, 0.7968, 0.4854, 0.8418, 0.4717, 0.8833, 0.4496, 0.9197, 0.4197, 0.9496, 0.3833, 0.9717, 0.3418, 0.9854, 0.2968, 0.99, 0.25, 0.9854, 0.2032, 0.9717, 0.1582, 0.9496, 0.1167, 0.9197, 0.08029, 0.8833, 0.05045, 0.8418, 0.02827, 0.7968, 0.01461, 0.75, 0.01, 0.7032, 0.01461, 0.6582, 0.02827, 0.6167, 0.05045, 0.5803, 0.08029, 0.5504, 0.1167, 0.5283, 0.1582, 0.5146, 0.2032, 0.51, 0.25, 0.5146, 0.2968, 0.5283, 0.3418, 0.5504, 0.3833, 0.5803, 0.4197, 0.6167, 0.4496, 0.6582, 0.4717, 0.7032, 0.4854, 0.5, 0.5, 0.4688, 0.5, 0.4688, 0.5, 0.5, 0.5, 0.2188, 0.5, 0.1875, 0.5, 0.1875, 0.5, 0.2188, 0.5, 0.9062, 0.5, 0.875, 0.5, 0.875, 0.5, 0.9062, 0.5, 0.625, 0.5, 0.5938, 0.5, 0.5938, 0.5, 0.625, 0.5, 0.3438, 0.5, 0.3125, 0.5, 0.3125, 0.5, 0.3438, 0.5, 0.0625, 0.5, 0.03125, 0.5, 0.03125, 0.5, 0.0625, 0.5, 0.75, 0.5, 0.7188, 0.5, 0.7188, 0.5, 0.75, 0.5, 0.4688, 0.5, 0.4375, 0.5, 0.4375, 0.5, 0.4688, 0.5, 0.1875, 0.5, 0.1562, 0.5, 0.1562, 0.5, 0.1875, 0.5, 0.875, 0.5, 0.8438, 0.5, 0.8438, 0.5, 0.875, 0.5, 0.5938, 0.5, 0.5625, 0.5, 0.5625, 0.5, 0.5938, 0.5, 0.3125, 0.5, 0.2812, 0.5, 0.2812, 0.5, 0.3125, 0.5, 1.0, 0.5, 0.9688, 0.5, 0.9688, 0.5, 1.0, 0.5, 0.03125, 0.5, 0.0, 0.5, 0.0, 0.5, 0.03125, 0.5, 0.7188, 0.5, 0.6875, 0.5, 0.6875, 0.5, 0.7188, 0.5, 0.4375, 0.5, 0.4062, 0.5, 0.4062, 0.5, 0.4375, 0.5, 0.1562, 0.5, 0.125, 0.5, 0.125, 0.5, 0.1562, 0.5, 0.8438, 0.5, 0.8125, 0.5, 0.8125, 0.5, 0.8438, 0.5, 0.5625, 0.5, 0.5312, 0.5, 0.5312, 0.5, 0.5625, 0.5, 0.2812, 0.5, 0.25, 0.5, 0.25, 0.5, 0.2812, 0.5, 0.9688, 0.5, 0.9375, 0.5, 0.9375, 0.5, 0.9688, 0.5, 0.6875, 0.5, 0.6562, 0.5, 0.6562, 0.5, 0.6875, 0.5, 0.4062, 0.5, 0.375, 0.5, 0.375, 0.5, 0.4062, 0.5, 0.125, 0.5, 0.09375, 0.5, 0.09375, 0.5, 0.125, 0.5, 0.8125, 0.5, 0.7812, 0.5, 0.7812, 0.5, 0.8125, 0.5, 0.5312, 0.5, 0.5, 0.5, 0.5, 0.5, 0.5312, 0.5, 0.25, 0.5, 0.2188, 0.5, 0.2188, 0.5, 0.25, 0.5, 0.9375, 0.5, 0.9062, 0.5, 0.9062, 0.5, 0.9375, 0.5, 0.6562, 0.5, 0.625, 0.5, 0.625, 0.5, 0.6562, 0.5, 0.375, 0.5, 0.3438, 0.5, 0.3438, 0.5, 0.375, 0.5, 0.09375, 0.5, 0.0625, 0.5, 0.0625, 0.5, 0.09375, 0.5, 0.5938, 1.0, 0.625, 1.0, 0.625, 1.0, 0.5938, 1.0, 0.625, 1.0, 0.6562, 1.0, 0.6562, 1.0, 0.625, 1.0, 0.3438, 1.0, 0.375, 1.0, 0.375, 1.0, 0.3438, 1.0, 0.0625, 1.0, 0.09375, 1.0, 0.09375, 1.0, 0.0625, 1.0, 0.75, 1.0, 0.7812, 1.0, 0.7812, 1.0, 0.75, 1.0, 0.4688, 1.0, 0.5, 1.0, 0.5, 1.0, 0.4688, 1.0, 0.1875, 1.0, 0.2188, 1.0, 0.2188, 1.0, 0.1875, 1.0, 0.875, 1.0, 0.9062, 1.0, 0.9062, 1.0, 0.875, 1.0, 0.5938, 1.0, 0.625, 1.0, 0.625, 1.0, 0.5938, 1.0, 0.3125, 1.0, 0.3438, 1.0, 0.3438, 1.0, 0.3125, 1.0, 0.03125, 1.0, 0.0625, 1.0, 0.0625, 1.0, 0.03125, 1.0, 0.7188, 1.0, 0.75, 1.0, 0.75, 1.0, 0.7188, 1.0, 0.4375, 1.0, 0.4688, 1.0, 0.4688, 1.0, 0.4375, 1.0, 0.1562, 1.0, 0.1875, 1.0, 0.1875, 1.0, 0.1562, 1.0, 0.8438, 1.0, 0.875, 1.0, 0.875, 1.0, 0.8438, 1.0, 0.5625, 1.0, 0.5938, 1.0, 0.5938, 1.0, 0.5625, 1.0, 0.2812, 1.0, 0.3125, 1.0, 0.3125, 1.0, 0.2812, 1.0, 0.9688, 1.0, 1.0, 1.0, 1.0, 1.0, 0.9688, 1.0, 0.0, 1.0, 0.03125, 1.0, 0.03125, 1.0, 0.0, 1.0, 0.6875, 1.0, 0.7188, 1.0, 0.7188, 1.0, 0.6875, 1.0, 0.4062, 1.0, 0.4375, 1.0, 0.4375, 1.0, 0.4062, 1.0, 0.125, 1.0, 0.1562, 1.0, 0.1562, 1.0, 0.125, 1.0, 0.8125, 1.0, 0.8438, 1.0, 0.8438, 1.0, 0.8125, 1.0, 0.5312, 1.0, 0.5625, 1.0, 0.5625, 1.0, 0.5312, 1.0, 0.25, 1.0, 0.2812, 1.0, 0.2812, 1.0, 0.25, 1.0, 0.9375, 1.0, 0.9688, 1.0, 0.9688, 1.0, 0.9375, 1.0, 0.6562, 1.0, 0.6875, 1.0, 0.6875, 1.0, 0.6562, 1.0, 0.375, 1.0, 0.4062, 1.0, 0.4062, 1.0, 0.375, 1.0, 0.09375, 1.0, 0.125, 1.0, 0.125, 1.0, 0.09375, 1.0, 0.7812, 1.0, 0.8125, 1.0, 0.8125, 1.0, 0.7812, 1.0, 0.5, 1.0, 0.5312, 1.0, 0.5312, 1.0, 0.5, 1.0, 0.2188, 1.0, 0.25, 1.0, 0.25, 1.0, 0.2188, 1.0, 0.5, 1.0, 0.5312, 1.0, 0.5312, 1.0, 0.5, 1.0, 0.1562, 1.0, 0.1875, 1.0, 0.1875, 1.0, 0.1562, 1.0, 0.5625, 1.0, 0.5938, 1.0, 0.5938, 1.0, 0.5625, 1.0, 0.9688, 1.0, 1.0, 1.0, 1.0, 1.0, 0.9688, 1.0, 0.125, 1.0, 0.1562, 1.0, 0.1562, 1.0, 0.125, 1.0, 0.5312, 1.0, 0.5625, 1.0, 0.5625, 1.0, 0.5312, 1.0, 0.9375, 1.0, 0.9688, 1.0, 0.9688, 1.0, 0.9375, 1.0, 0.09375, 1.0, 0.125, 1.0, 0.125, 1.0, 0.09375, 1.0, 0.5, 1.0, 0.5312, 1.0, 0.5312, 1.0, 0.5, 1.0, 0.9062, 1.0, 0.9375, 1.0, 0.9375, 1.0, 0.9062, 1.0, 0.0625, 1.0, 0.09375, 1.0, 0.09375, 1.0, 0.0625, 1.0, 0.4688, 1.0, 0.5, 1.0, 0.5, 1.0, 0.4688, 1.0, 0.875, 1.0, 0.9062, 1.0, 0.9062, 1.0, 0.875, 1.0, 0.03125, 1.0, 0.0625, 1.0, 0.0625, 1.0, 0.03125, 1.0, 0.4375, 1.0, 0.4688, 1.0, 0.4688, 1.0, 0.4375, 1.0, 0.8438, 1.0, 0.875, 1.0, 0.875, 1.0, 0.8438, 1.0, 0.0, 1.0, 0.03125, 1.0, 0.03125, 1.0, 0.0, 1.0, 0.4062, 1.0, 0.4375, 1.0, 0.4375, 1.0, 0.4062, 1.0, 0.8125, 1.0, 0.8438, 1.0, 0.8438, 1.0, 0.8125, 1.0, 0.375, 1.0, 0.4062, 1.0, 0.4062, 1.0, 0.375, 1.0, 0.7812, 1.0, 0.8125, 1.0, 0.8125, 1.0, 0.7812, 1.0, 0.3438, 1.0, 0.375, 1.0, 0.375, 1.0, 0.3438, 1.0, 0.75, 1.0, 0.7812, 1.0, 0.7812, 1.0, 0.75, 1.0, 0.3125, 1.0, 0.3438, 1.0, 0.3438, 1.0, 0.3125, 1.0, 0.7188, 1.0, 0.75, 1.0, 0.75, 1.0, 0.7188, 1.0, 0.2812, 1.0, 0.3125, 1.0, 0.3125, 1.0, 0.2812, 1.0, 0.6875, 1.0, 0.7188, 1.0, 0.7188, 1.0, 0.6875, 1.0, 0.25, 1.0, 0.2812, 1.0, 0.2812, 1.0, 0.25, 1.0, 0.6562, 1.0, 0.6875, 1.0, 0.6875, 1.0, 0.6562, 1.0, 0.2188, 1.0, 0.25, 1.0, 0.25, 1.0, 0.2188, 1.0, 0.625, 1.0, 0.6562, 1.0, 0.6562, 1.0, 0.625, 1.0, 0.1875, 1.0, 0.2188, 1.0, 0.2188, 1.0, 0.1875, 1.0, 0.4062, 1.0, 0.4375, 1.0, 0.4375, 1.0, 0.4062, 1.0, 0.9062, 1.0, 0.9375, 1.0, 0.9375, 1.0, 0.9062, 1.0, 0.0625, 1.0, 0.09375, 1.0, 0.09375, 1.0, 0.0625, 1.0, 0.4688, 1.0, 0.5, 1.0, 0.5, 1.0, 0.4688, 1.0, 0.875, 1.0, 0.9062, 1.0, 0.9062, 1.0, 0.875, 1.0, 0.03125, 1.0, 0.0625, 1.0, 0.0625, 1.0, 0.03125, 1.0, 0.4375, 1.0, 0.4688, 1.0, 0.4688, 1.0, 0.4375, 1.0, 0.8438, 1.0, 0.875, 1.0, 0.875, 1.0, 0.8438, 1.0, 0.0, 1.0, 0.03125, 1.0, 0.03125, 1.0, 0.0, 1.0, 0.4062, 1.0, 0.4375, 1.0, 0.4375, 1.0, 0.4062, 1.0, 0.8125, 1.0, 0.8438, 1.0, 0.8438, 1.0, 0.8125, 1.0, 0.375, 1.0, 0.4062, 1.0, 0.4062, 1.0, 0.375, 1.0, 0.7812, 1.0, 0.8125, 1.0, 0.8125, 1.0, 0.7812, 1.0, 0.3438, 1.0, 0.375, 1.0, 0.375, 1.0, 0.3438, 1.0, 0.75, 1.0, 0.7812, 1.0, 0.7812, 1.0, 0.75, 1.0, 0.3125, 1.0, 0.3438, 1.0, 0.3438, 1.0, 0.3125, 1.0, 0.7188, 1.0, 0.75, 1.0, 0.75, 1.0, 0.7188, 1.0, 0.2812, 1.0, 0.3125, 1.0, 0.3125, 1.0, 0.2812, 1.0, 0.6875, 1.0, 0.7188, 1.0, 0.7188, 1.0, 0.6875, 1.0, 0.25, 1.0, 0.2812, 1.0, 0.2812, 1.0, 0.25, 1.0, 0.6562, 1.0, 0.6875, 1.0, 0.6875, 1.0, 0.6562, 1.0, 0.2188, 1.0, 0.25, 1.0, 0.25, 1.0, 0.2188, 1.0, 0.625, 1.0, 0.6562, 1.0, 0.6562, 1.0, 0.625, 1.0, 0.1875, 1.0, 0.2188, 1.0, 0.2188, 1.0, 0.1875, 1.0, 0.5938, 1.0, 0.625, 1.0, 0.625, 1.0, 0.5938, 1.0, 0.1562, 1.0, 0.1875, 1.0, 0.1875, 1.0, 0.1562, 1.0, 0.5625, 1.0, 0.5938, 1.0, 0.5938, 1.0, 0.5625, 1.0, 0.9688, 1.0, 1.0, 1.0, 1.0, 1.0, 0.9688, 1.0, 0.125, 1.0, 0.1562, 1.0, 0.1562, 1.0, 0.125, 1.0, 0.5312, 1.0, 0.5625, 1.0, 0.5625, 1.0, 0.5312, 1.0, 0.9375, 1.0, 0.9688, 1.0, 0.9688, 1.0, 0.9375, 1.0, 0.09375, 1.0, 0.125, 1.0, 0.125, 1.0, 0.09375, 1.0, 0.3125, 1.0, 0.3438, 1.0, 0.3438, 1.0, 0.3125, 1.0, 0.8125, 1.0, 0.8438, 1.0, 0.8438, 1.0, 0.8125, 1.0, 0.375, 1.0, 0.4062, 1.0, 0.4062, 1.0, 0.375, 1.0, 0.7812, 1.0, 0.8125, 1.0, 0.8125, 1.0, 0.7812, 1.0, 0.3438, 1.0, 0.375, 1.0, 0.375, 1.0, 0.3438, 1.0, 0.75, 1.0, 0.7812, 1.0, 0.7812, 1.0, 0.75, 1.0, 0.3125, 1.0, 0.3438, 1.0, 0.3438, 1.0, 0.3125, 1.0, 0.7188, 1.0, 0.75, 1.0, 0.75, 1.0, 0.7188, 1.0, 0.2812, 1.0, 0.3125, 1.0, 0.3125, 1.0, 0.2812, 1.0, 0.6875, 1.0, 0.7188, 1.0, 0.7188, 1.0, 0.6875, 1.0, 0.25, 1.0, 0.2812, 1.0, 0.2812, 1.0, 0.25, 1.0, 0.6562, 1.0, 0.6875, 1.0, 0.6875, 1.0, 0.6562, 1.0, 0.2188, 1.0, 0.25, 1.0, 0.25, 1.0, 0.2188, 1.0, 0.625, 1.0, 0.6562, 1.0, 0.6562, 1.0, 0.625, 1.0, 0.1875, 1.0, 0.2188, 1.0, 0.2188, 1.0, 0.1875, 1.0, 0.5938, 1.0, 0.625, 1.0, 0.625, 1.0, 0.5938, 1.0, 0.1562, 1.0, 0.1875, 1.0, 0.1875, 1.0, 0.1562, 1.0, 0.5625, 1.0, 0.5938, 1.0, 0.5938, 1.0, 0.5625, 1.0, 0.9688, 1.0, 1.0, 1.0, 1.0, 1.0, 0.9688, 1.0, 0.125, 1.0, 0.1562, 1.0, 0.1562, 1.0, 0.125, 1.0, 0.5312, 1.0, 0.5625, 1.0, 0.5625, 1.0, 0.5312, 1.0, 0.9375, 1.0, 0.9688, 1.0, 0.9688, 1.0, 0.9375, 1.0, 0.09375, 1.0, 0.125, 1.0, 0.125, 1.0, 0.09375, 1.0, 0.5, 1.0, 0.5312, 1.0, 0.5312, 1.0, 0.5, 1.0, 0.9062, 1.0, 0.9375, 1.0, 0.9375, 1.0, 0.9062, 1.0, 0.0625, 1.0, 0.09375, 1.0, 0.09375, 1.0, 0.0625, 1.0, 0.4688, 1.0, 0.5, 1.0, 0.5, 1.0, 0.4688, 1.0, 0.875, 1.0, 0.9062, 1.0, 0.9062, 1.0, 0.875, 1.0, 0.03125, 1.0, 0.0625, 1.0, 0.0625, 1.0, 0.03125, 1.0, 0.4375, 1.0, 0.4688, 1.0, 0.4688, 1.0, 0.4375, 1.0, 0.8438, 1.0, 0.875, 1.0, 0.875, 1.0, 0.8438, 1.0, 0.0, 1.0, 0.03125, 1.0, 0.03125, 1.0, 0.0, 1.0, 0.2188, 1.0, 0.25, 1.0, 0.25, 1.0, 0.2188, 1.0, 0.7188, 1.0, 0.75, 1.0, 0.75, 1.0, 0.7188, 1.0, 0.2812, 1.0, 0.3125, 1.0, 0.3125, 1.0, 0.2812, 1.0, 0.6875, 1.0, 0.7188, 1.0, 0.7188, 1.0, 0.6875, 1.0, 0.25, 1.0, 0.2812, 1.0, 0.2812, 1.0, 0.25, 1.0, 0.6562, 1.0, 0.6875, 1.0, 0.6875, 1.0, 0.6562, 1.0, 0.2188, 1.0, 0.25, 1.0, 0.25, 1.0, 0.2188, 1.0, 0.625, 1.0, 0.6562, 1.0, 0.6562, 1.0, 0.625, 1.0, 0.1875, 1.0, 0.2188, 1.0, 0.2188, 1.0, 0.1875, 1.0, 0.5938, 1.0, 0.625, 1.0, 0.625, 1.0, 0.5938, 1.0, 0.1562, 1.0, 0.1875, 1.0, 0.1875, 1.0, 0.1562, 1.0, 0.5625, 1.0, 0.5938, 1.0, 0.5938, 1.0, 0.5625, 1.0, 0.9688, 1.0, 1.0, 1.0, 1.0, 1.0, 0.9688, 1.0, 0.125, 1.0, 0.1562, 1.0, 0.1562, 1.0, 0.125, 1.0, 0.5312, 1.0, 0.5625, 1.0, 0.5625, 1.0, 0.5312, 1.0, 0.9375, 1.0, 0.9688, 1.0, 0.9688, 1.0, 0.9375, 1.0, 0.09375, 1.0, 0.125, 1.0, 0.125, 1.0, 0.09375, 1.0, 0.5, 1.0, 0.5312, 1.0, 0.5312, 1.0, 0.5, 1.0, 0.9062, 1.0, 0.9375, 1.0, 0.9375, 1.0, 0.9062, 1.0, 0.0625, 1.0, 0.09375, 1.0, 0.09375, 1.0, 0.0625, 1.0, 0.4688, 1.0, 0.5, 1.0, 0.5, 1.0, 0.4688, 1.0, 0.875, 1.0, 0.9062, 1.0, 0.9062, 1.0, 0.875, 1.0, 0.03125, 1.0, 0.0625, 1.0, 0.0625, 1.0, 0.03125, 1.0, 0.4375, 1.0, 0.4688, 1.0, 0.4688, 1.0, 0.4375, 1.0, 0.8438, 1.0, 0.875, 1.0, 0.875, 1.0, 0.8438, 1.0, 0.0, 1.0, 0.03125, 1.0, 0.03125, 1.0, 0.0, 1.0, 0.4062, 1.0, 0.4375, 1.0, 0.4375, 1.0, 0.4062, 1.0, 0.8125, 1.0, 0.8438, 1.0, 0.8438, 1.0, 0.8125, 1.0, 0.375, 1.0, 0.4062, 1.0, 0.4062, 1.0, 0.375, 1.0, 0.7812, 1.0, 0.8125, 1.0, 0.8125, 1.0, 0.7812, 1.0, 0.3438, 1.0, 0.375, 1.0, 0.375, 1.0, 0.3438, 1.0, 0.75, 1.0, 0.7812, 1.0, 0.7812, 1.0, 0.75, 1.0, 0.9688, 1.0, 1.0, 1.0, 1.0, 1.0, 0.9688, 1.0, 0.625, 1.0, 0.6562, 1.0, 0.6562, 1.0, 0.625, 1.0, 0.1875, 1.0, 0.2188, 1.0, 0.2188, 1.0, 0.1875, 1.0, 0.5938, 1.0, 0.625, 1.0, 0.625, 1.0, 0.5938, 1.0, 0.1562, 1.0, 0.1875, 1.0, 0.1875, 1.0, 0.1562, 1.0, 0.5625, 1.0, 0.5938, 1.0, 0.5938, 1.0, 0.5625, 1.0, 0.9688, 1.0, 1.0, 1.0, 1.0, 1.0, 0.9688, 1.0, 0.125, 1.0, 0.1562, 1.0, 0.1562, 1.0, 0.125, 1.0, 0.5312, 1.0, 0.5625, 1.0, 0.5625, 1.0, 0.5312, 1.0, 0.9375, 1.0, 0.9688, 1.0, 0.9688, 1.0, 0.9375, 1.0, 0.09375, 1.0, 0.125, 1.0, 0.125, 1.0, 0.09375, 1.0, 0.5, 1.0, 0.5312, 1.0, 0.5312, 1.0, 0.5, 1.0, 0.9062, 1.0, 0.9375, 1.0, 0.9375, 1.0, 0.9062, 1.0, 0.0625, 1.0, 0.09375, 1.0, 0.09375, 1.0, 0.0625, 1.0, 0.4688, 1.0, 0.5, 1.0, 0.5, 1.0, 0.4688, 1.0, 0.875, 1.0, 0.9062, 1.0, 0.9062, 1.0, 0.875, 1.0, 0.03125, 1.0, 0.0625, 1.0, 0.0625, 1.0, 0.03125, 1.0, 0.4375, 1.0, 0.4688, 1.0, 0.4688, 1.0, 0.4375, 1.0, 0.8438, 1.0, 0.875, 1.0, 0.875, 1.0, 0.8438, 1.0, 0.0, 1.0, 0.03125, 1.0, 0.03125, 1.0, 0.0, 1.0, 0.4062, 1.0, 0.4375, 1.0, 0.4375, 1.0, 0.4062, 1.0, 0.8125, 1.0, 0.8438, 1.0, 0.8438, 1.0, 0.8125, 1.0, 0.375, 1.0, 0.4062, 1.0, 0.4062, 1.0, 0.375, 1.0, 0.7812, 1.0, 0.8125, 1.0, 0.8125, 1.0, 0.7812, 1.0, 0.3438, 1.0, 0.375, 1.0, 0.375, 1.0, 0.3438, 1.0, 0.75, 1.0, 0.7812, 1.0, 0.7812, 1.0, 0.75, 1.0, 0.3125, 1.0, 0.3438, 1.0, 0.3438, 1.0, 0.3125, 1.0, 0.7188, 1.0, 0.75, 1.0, 0.75, 1.0, 0.7188, 1.0, 0.2812, 1.0, 0.3125, 1.0, 0.3125, 1.0, 0.2812, 1.0, 0.6875, 1.0, 0.7188, 1.0, 0.7188, 1.0, 0.6875, 1.0, 0.25, 1.0, 0.2812, 1.0, 0.2812, 1.0, 0.25, 1.0, 0.6562, 1.0, 0.6875, 1.0, 0.6875, 1.0, 0.6562, 1.0, 0.2968, 0.4854, 0.25, 0.49, 0.2032, 0.4854, 0.1582, 0.4717, 0.1167, 0.4496, 0.08029, 0.4197, 0.05045, 0.3833, 0.02827, 0.3418, 0.01461, 0.2968, 0.01, 0.25, 0.01461, 0.2032, 0.02827, 0.1582, 0.05045, 0.1167, 0.08029, 0.08029, 0.1167, 0.05045, 0.1582, 0.02827, 0.2032, 0.01461, 0.25, 0.01, 0.2968, 0.01461, 0.3418, 0.02827, 0.3833, 0.05045, 0.4197, 0.08029, 0.4496, 0.1167, 0.4717, 0.1582, 0.4854, 0.2032, 0.49, 0.25, 0.4854, 0.2968, 0.4717, 0.3418, 0.4496, 0.3833, 0.4197, 0.4197, 0.3833, 0.4496, 0.3418, 0.4717, 0.125, 1.0, 0.1562, 1.0, 0.1562, 1.0, 0.125, 1.0, 0.5312, 1.0, 0.5625, 1.0, 0.5625, 1.0, 0.5312, 1.0, 0.9375, 1.0, 0.9688, 1.0, 0.9688, 1.0, 0.9375, 1.0, 0.09375, 1.0, 0.125, 1.0, 0.125, 1.0, 0.09375, 1.0, 0.5, 1.0, 0.5312, 1.0, 0.5312, 1.0, 0.5, 1.0, 0.9062, 1.0, 0.9375, 1.0, 0.9375, 1.0, 0.9062, 1.0, 0.0625, 1.0, 0.09375, 1.0, 0.09375, 1.0, 0.0625, 1.0, 0.4688, 1.0, 0.5, 1.0, 0.5, 1.0, 0.4688, 1.0, 0.875, 1.0, 0.9062, 1.0, 0.9062, 1.0, 0.875, 1.0, 0.03125, 1.0, 0.0625, 1.0, 0.0625, 1.0, 0.03125, 1.0, 0.4375, 1.0, 0.4688, 1.0, 0.4688, 1.0, 0.4375, 1.0, 0.8438, 1.0, 0.875, 1.0, 0.875, 1.0, 0.8438, 1.0, 0.0, 1.0, 0.03125, 1.0, 0.03125, 1.0, 0.0, 1.0, 0.4062, 1.0, 0.4375, 1.0, 0.4375, 1.0, 0.4062, 1.0, 0.8125, 1.0, 0.8438, 1.0, 0.8438, 1.0, 0.8125, 1.0, 0.375, 1.0, 0.4062, 1.0, 0.4062, 1.0, 0.375, 1.0, 0.7812, 1.0, 0.8125, 1.0, 0.8125, 1.0, 0.7812, 1.0, 0.3438, 1.0, 0.375, 1.0, 0.375, 1.0, 0.3438, 1.0, 0.75, 1.0, 0.7812, 1.0, 0.7812, 1.0, 0.75, 1.0, 0.3125, 1.0, 0.3438, 1.0, 0.3438, 1.0, 0.3125, 1.0, 0.7188, 1.0, 0.75, 1.0, 0.75, 1.0, 0.7188, 1.0, 0.2812, 1.0, 0.3125, 1.0, 0.3125, 1.0, 0.2812, 1.0, 0.6875, 1.0, 0.7188, 1.0, 0.7188, 1.0, 0.6875, 1.0, 0.25, 1.0, 0.2812, 1.0, 0.2812, 1.0, 0.25, 1.0, 0.6562, 1.0, 0.6875, 1.0, 0.6875, 1.0, 0.6562, 1.0, 0.2188, 1.0, 0.25, 1.0, 0.25, 1.0, 0.2188, 1.0, 0.625, 1.0, 0.6562, 1.0, 0.6562, 1.0, 0.625, 1.0, 0.1875, 1.0, 0.2188, 1.0, 0.2188, 1.0, 0.1875, 1.0, 0.5938, 1.0, 0.625, 1.0, 0.625, 1.0, 0.5938, 1.0, 0.1562, 1.0, 0.1875, 1.0, 0.1875, 1.0, 0.1562, 1.0, 0.5625, 1.0, 0.5938, 1.0, 0.5938, 1.0, 0.5625, 1.0, 0.639, 0.514, 0.861, 0.514, 0.861, 0.736, 0.639, 0.736, 0.375, 0.7293, 0.375, 0.5207, 0.375, 0.525, 0.375, 0.725, 0.3948, 0.5, 0.4148, 0.5, 0.4088, 0.5, 0.4008, 0.5, 0.4479, 0.01807, 0.6117, 0.015, 0.6117, 0.235, 0.4479, 0.2319, 0.3942, 0.7692, 0.4154, 0.7692, 0.4154, 0.9808, 0.3942, 0.9808, 0.3942, 0.2692, 0.4154, 0.2692, 0.4154, 0.4808, 0.3942, 0.4808, 0.4479, 0.7681, 0.6117, 0.765, 0.6117, 0.985, 0.4479, 0.9819, 0.4346, 0.5207, 0.4346, 0.7293, 0.4346, 0.725, 0.4346, 0.525, 0.4479, 0.2681, 0.6117, 0.265, 0.6117, 0.485, 0.4479, 0.4819, 0.1442, 0.5192, 0.3558, 0.5192, 0.3558, 0.7308, 0.1442, 0.7308, 0.4018, 0.5268, 0.4078, 0.5268, 0.4078, 0.7232, 0.4018, 0.7232, 0.4479, 0.5181, 0.6117, 0.515, 0.6117, 0.735, 0.4479, 0.7319, 0.4148, 0.75, 0.3948, 0.75, 0.4008, 0.75, 0.4088, 0.75, 0.125, 0.7308, 0.1442, 0.7308, 0.1442, 0.75, 0.6095, 0.0, 0.6228, 0.01384, 0.6117, 0.015, 0.1442, 0.5192, 0.125, 0.5192, 0.1442, 0.5, 0.6117, 0.235, 0.6228, 0.2362, 0.6095, 0.25, 0.375, 0.727, 0.375, 0.7466, 0.3558, 0.75, 0.3558, 0.7308, 0.6095, 0.75, 0.6228, 0.7638, 0.6117, 0.765, 0.3558, 0.5192, 0.3558, 0.5, 0.375, 0.5034, 0.375, 0.523, 0.6117, 0.485, 0.6228, 0.4862, 0.6095, 0.5, 0.4346, 0.01626, 0.4154, 0.0192, 0.4154, 0.0, 0.4346, 0.0, 0.4154, 0.2308, 0.4479, 0.2319, 0.4479, 0.2681, 0.4154, 0.2692, 0.4148, 0.5, 0.4154, 0.4808, 0.4479, 0.4819, 0.4479, 0.5181, 0.4346, 0.5207, 0.4148, 0.75, 0.4346, 0.7293, 0.4479, 0.7319, 0.4479, 0.7681, 0.4154, 0.7692, 0.4088, 0.5, 0.4346, 0.525, 0.4078, 0.5268, 0.4008, 0.5, 0.4018, 0.5268, 0.375, 0.525, 0.375, 0.725, 0.4018, 0.7232, 0.4008, 0.75, 0.4088, 0.75, 0.4078, 0.7232, 0.4346, 0.725, 0.1442, 0.5192, 0.1442, 0.7308, 0.125, 0.7308, 0.125, 0.5192, 0.4457, 0.0, 0.6095, 0.0, 0.6117, 0.015, 0.4479, 0.01807, 0.625, 0.01404, 0.625, 0.236, 0.6117, 0.235, 0.6117, 0.015, 0.4154, 0.2692, 0.3942, 0.2692, 0.3942, 0.2308, 0.4154, 0.2308, 0.3558, 0.5192, 0.1442, 0.5192, 0.1442, 0.5, 0.3558, 0.5, 0.625, 0.264, 0.625, 0.486, 0.6117, 0.485, 0.6117, 0.265, 0.4148, 0.5, 0.3948, 0.5, 0.3942, 0.4808, 0.4154, 0.4808, 0.3558, 0.7308, 0.3558, 0.5192, 0.375, 0.5207, 0.375, 0.7293, 0.639, 0.514, 0.639, 0.736, 0.6117, 0.735, 0.6117, 0.515, 0.4154, 0.7692, 0.3942, 0.7692, 0.3948, 0.75, 0.4148, 0.75, 0.1442, 0.7308, 0.3558, 0.7308, 0.3558, 0.75, 0.1442, 0.75, 0.625, 0.764, 0.625, 0.986, 0.6117, 0.985, 0.6117, 0.765, 0.3942, 0.0, 0.4154, 0.0, 0.4154, 0.0192, 0.3942, 0.0192, 0.6117, 0.265, 0.4479, 0.2681, 0.4479, 0.2319, 0.6117, 0.235, 0.6117, 0.515, 0.4479, 0.5181, 0.4479, 0.4819, 0.6117, 0.485, 0.6117, 0.765, 0.4479, 0.7681, 0.4479, 0.7319, 0.6117, 0.735, 0.4479, 0.7681, 0.4479, 0.9819, 0.4154, 0.9808, 0.4154, 0.7692, 0.4479, 0.5181, 0.4479, 0.7319, 0.4346, 0.7293, 0.4346, 0.5207, 0.4479, 0.2681, 0.4479, 0.4819, 0.4154, 0.4808, 0.4154, 0.2692, 0.4479, 0.01807, 0.4479, 0.2319, 0.4154, 0.2308, 0.4154, 0.0192, 0.4078, 0.5268, 0.4018, 0.5268, 0.4008, 0.5, 0.4088, 0.5, 0.375, 0.725, 0.375, 0.525, 0.4018, 0.5268, 0.4018, 0.7232, 0.4088, 0.75, 0.4008, 0.75, 0.4018, 0.7232, 0.4078, 0.7232, 0.4346, 0.525, 0.4346, 0.725, 0.4078, 0.7232, 0.4078, 0.5268, 0.4346, 0.5207, 0.4346, 0.525, 0.4088, 0.5, 0.4148, 0.5, 0.375, 0.525, 0.375, 0.5207, 0.3948, 0.5, 0.4008, 0.5, 0.4148, 0.75, 0.4088, 0.75, 0.4346, 0.725, 0.4346, 0.7293, 0.375, 0.7293, 0.375, 0.725, 0.4008, 0.75, 0.3948, 0.75, 0.3942, 0.0192, 0.4154, 0.0192, 0.4154, 0.2308, 0.3942, 0.2308])
me_cylinder.materials.append(mat_material_001)
me_cylinder.materials.append(mat_material_002)
me_cylinder.update()

# ---- objects
ob_cylinder = bpy.data.objects.new('Cylinder', me_cylinder)

# ---- transforms, parenting, visibility, modifiers, constraints
ob_cylinder.location = (0.0, 0.0, 10.73)
ob_cylinder.scale = (1.0, 1.0, 10.13)

# ---- collection membership
col_collection.objects.link(ob_cylinder)

# ---- scene / render settings (as saved in the file)
scene.frame_start = 1; scene.frame_end = 250; scene.frame_set(1)
scene.render.engine = 'BLENDER_EEVEE_NEXT'
scene.cycles.sampling_pattern = 'TABULATED_SOBOL'
scene.view_settings.view_transform = 'Filmic'
bpy.context.view_layer.update()

# ---- added for rendering (the .blend has no active camera and no usable light): camera, sun
cam_auto = bpy.data.cameras.new('AutoCamera')
cam_auto.lens = 50.0
cam_auto.sensor_width = 36.0
cam_auto.clip_end = 1000.0
ob_auto_camera = bpy.data.objects.new('AutoCamera', cam_auto)
scene.collection.objects.link(ob_auto_camera)
ob_auto_camera.location = (21.5096, -27.1729, 30.1152)
ob_auto_camera.rotation_euler = (1.09748, -7.21219e-08, 0.694738)
scene.camera = ob_auto_camera
light_auto_sun = bpy.data.lights.new('AutoSun', 'SUN')
light_auto_sun.energy = 3.0
light_auto_sun.angle = 0.0523599
ob_auto_sun = bpy.data.objects.new('AutoSun', light_auto_sun)
scene.collection.objects.link(ob_auto_sun)
ob_auto_sun.rotation_euler = (0.872665, 0.174533, 0.523599)
bpy.context.view_layer.update()

